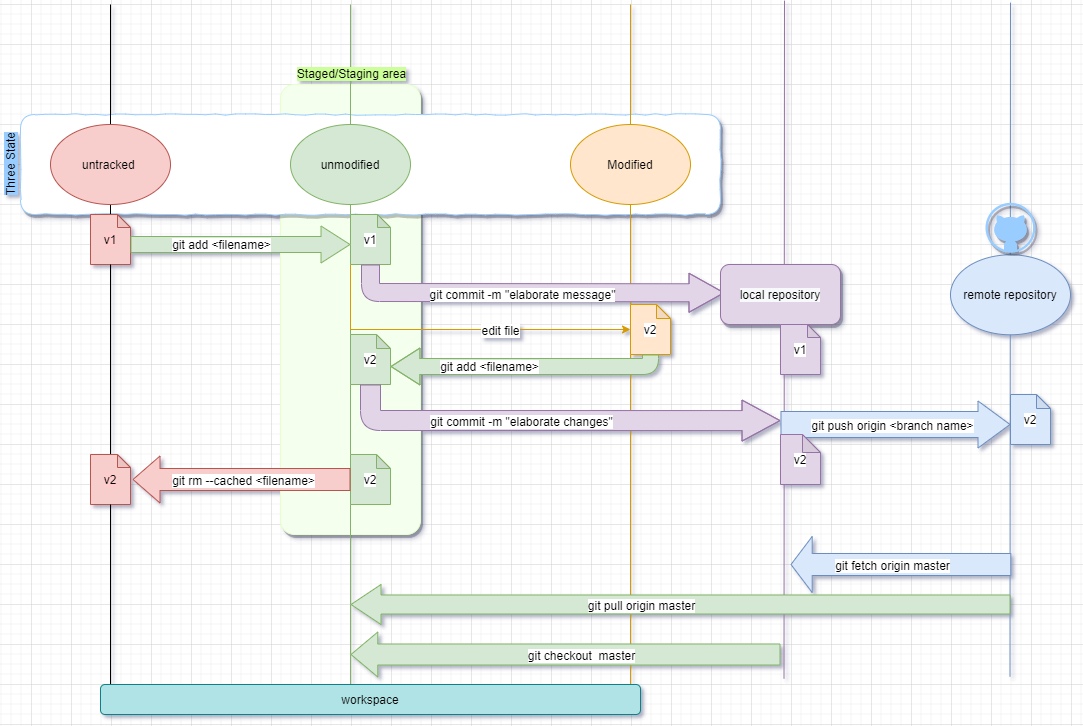

The diagram above was exported from draw.io. Its source (the exported page's mxGraphModel, read from the mxfile embedded in the PNG):
<mxGraphModel dx="2368" dy="1355" grid="1" gridSize="10" guides="1" tooltips="1" connect="1" arrows="1" fold="1" page="1" pageScale="1" pageWidth="827" pageHeight="1169" math="0" shadow="0">
  <root>
    <mxCell id="0" />
    <mxCell id="1" parent="0" />
    <mxCell id="aoJh83UAtnt3hcNs6wJY-51" value="" style="rounded=1;whiteSpace=wrap;html=1;labelBackgroundColor=#CCFF99;strokeColor=#E6FFCC;fillColor=#F5FFED;arcSize=10;glass=0;comic=0;shadow=1;" parent="1" vertex="1">
      <mxGeometry x="1450" y="160" width="140" height="450" as="geometry" />
    </mxCell>
    <mxCell id="aoJh83UAtnt3hcNs6wJY-48" value="" style="rounded=1;whiteSpace=wrap;html=1;labelBackgroundColor=#CCFF99;gradientColor=none;gradientDirection=north;strokeColor=#99CCFF;shadow=1;comic=1;" parent="1" vertex="1">
      <mxGeometry x="1190" y="190" width="700" height="100" as="geometry" />
    </mxCell>
    <mxCell id="aoJh83UAtnt3hcNs6wJY-19" value="" style="endArrow=none;html=1;" parent="1" source="aoJh83UAtnt3hcNs6wJY-32" edge="1">
      <mxGeometry width="50" height="50" relative="1" as="geometry">
        <mxPoint x="1280" y="680" as="sourcePoint" />
        <mxPoint x="1280" y="80" as="targetPoint" />
      </mxGeometry>
    </mxCell>
    <mxCell id="aoJh83UAtnt3hcNs6wJY-16" value="untracked&amp;nbsp;" style="ellipse;whiteSpace=wrap;html=1;fillColor=#f8cecc;strokeColor=#b85450;" parent="1" vertex="1">
      <mxGeometry x="1220" y="200" width="120" height="80" as="geometry" />
    </mxCell>
    <mxCell id="aoJh83UAtnt3hcNs6wJY-20" value="" style="endArrow=none;html=1;fillColor=#d5e8d4;strokeColor=#82b366;" parent="1" edge="1">
      <mxGeometry width="50" height="50" relative="1" as="geometry">
        <mxPoint x="1520" y="760" as="sourcePoint" />
        <mxPoint x="1520" y="80" as="targetPoint" />
      </mxGeometry>
    </mxCell>
    <mxCell id="aoJh83UAtnt3hcNs6wJY-24" value="Staged/Staging area" style="text;html=1;align=center;verticalAlign=middle;resizable=0;points=[];labelBackgroundColor=#CCFF99;" parent="aoJh83UAtnt3hcNs6wJY-20" vertex="1" connectable="0">
      <mxGeometry x="0.8" relative="1" as="geometry">
        <mxPoint as="offset" />
      </mxGeometry>
    </mxCell>
    <mxCell id="aoJh83UAtnt3hcNs6wJY-17" value="unmodified" style="ellipse;whiteSpace=wrap;html=1;fillColor=#d5e8d4;strokeColor=#82b366;" parent="1" vertex="1">
      <mxGeometry x="1460" y="200" width="120" height="80" as="geometry" />
    </mxCell>
    <mxCell id="aoJh83UAtnt3hcNs6wJY-21" value="" style="endArrow=none;html=1;fillColor=#ffe6cc;strokeColor=#d79b00;" parent="1" edge="1">
      <mxGeometry width="50" height="50" relative="1" as="geometry">
        <mxPoint x="1800" y="760" as="sourcePoint" />
        <mxPoint x="1800" y="80" as="targetPoint" />
      </mxGeometry>
    </mxCell>
    <mxCell id="aoJh83UAtnt3hcNs6wJY-18" value="Modified" style="ellipse;whiteSpace=wrap;html=1;fillColor=#ffe6cc;strokeColor=#d79b00;" parent="1" vertex="1">
      <mxGeometry x="1740" y="200" width="120" height="80" as="geometry" />
    </mxCell>
    <mxCell id="aoJh83UAtnt3hcNs6wJY-32" value="&lt;span style=&quot;background-color: rgb(255 , 204 , 204)&quot;&gt;v1&lt;br&gt;&lt;/span&gt;" style="shape=note;whiteSpace=wrap;html=1;backgroundOutline=1;darkOpacity=0.05;labelBackgroundColor=#CCFF99;size=13;fillColor=#f8cecc;strokeColor=#b85450;" parent="1" vertex="1">
      <mxGeometry x="1260" y="290" width="40" height="50" as="geometry" />
    </mxCell>
    <mxCell id="aoJh83UAtnt3hcNs6wJY-33" value="" style="endArrow=none;html=1;" parent="1" source="aoJh83UAtnt3hcNs6wJY-68" target="aoJh83UAtnt3hcNs6wJY-32" edge="1">
      <mxGeometry width="50" height="50" relative="1" as="geometry">
        <mxPoint x="1280" y="760" as="sourcePoint" />
        <mxPoint x="1280" y="80" as="targetPoint" />
      </mxGeometry>
    </mxCell>
    <mxCell id="aoJh83UAtnt3hcNs6wJY-38" style="edgeStyle=orthogonalEdgeStyle;rounded=0;orthogonalLoop=1;jettySize=auto;html=1;fillColor=#ffe6cc;strokeColor=#d79b00;" parent="1" source="aoJh83UAtnt3hcNs6wJY-34" target="aoJh83UAtnt3hcNs6wJY-37" edge="1">
      <mxGeometry relative="1" as="geometry">
        <Array as="points">
          <mxPoint x="1520" y="405" />
        </Array>
      </mxGeometry>
    </mxCell>
    <mxCell id="aoJh83UAtnt3hcNs6wJY-39" value="edit file" style="text;html=1;align=center;verticalAlign=middle;resizable=0;points=[];labelBackgroundColor=#ffffff;" parent="aoJh83UAtnt3hcNs6wJY-38" vertex="1" connectable="0">
      <mxGeometry x="-0.125" y="4" relative="1" as="geometry">
        <mxPoint x="64" y="4" as="offset" />
      </mxGeometry>
    </mxCell>
    <mxCell id="aoJh83UAtnt3hcNs6wJY-34" value="&lt;span style=&quot;background-color: rgb(255 , 255 , 255)&quot;&gt;v1&lt;/span&gt;" style="shape=note;whiteSpace=wrap;html=1;backgroundOutline=1;darkOpacity=0.05;labelBackgroundColor=#CCFF99;size=13;fillColor=#d5e8d4;strokeColor=#82b366;" parent="1" vertex="1">
      <mxGeometry x="1520" y="290" width="40" height="50" as="geometry" />
    </mxCell>
    <mxCell id="aoJh83UAtnt3hcNs6wJY-26" value="" style="shape=flexArrow;endArrow=classic;html=1;width=16;endSize=9.33;fillColor=#d5e8d4;strokeColor=#82b366;" parent="1" edge="1">
      <mxGeometry width="50" height="50" relative="1" as="geometry">
        <mxPoint x="1300" y="320" as="sourcePoint" />
        <mxPoint x="1520" y="320" as="targetPoint" />
      </mxGeometry>
    </mxCell>
    <mxCell id="aoJh83UAtnt3hcNs6wJY-28" value="git add &amp;lt;filename&amp;gt;" style="text;html=1;align=center;verticalAlign=middle;resizable=0;points=[];labelBackgroundColor=#ffffff;" parent="aoJh83UAtnt3hcNs6wJY-26" vertex="1" connectable="0">
      <mxGeometry x="0.2583" y="1" relative="1" as="geometry">
        <mxPoint x="-48" as="offset" />
      </mxGeometry>
    </mxCell>
    <mxCell id="aoJh83UAtnt3hcNs6wJY-37" value="&lt;span style=&quot;background-color: rgb(255 , 255 , 255)&quot;&gt;v2&lt;/span&gt;" style="shape=note;whiteSpace=wrap;html=1;backgroundOutline=1;darkOpacity=0.05;labelBackgroundColor=#CCFF99;size=14;fillColor=#ffe6cc;strokeColor=#d79b00;" parent="1" vertex="1">
      <mxGeometry x="1800" y="380" width="40" height="50" as="geometry" />
    </mxCell>
    <mxCell id="aoJh83UAtnt3hcNs6wJY-40" value="&lt;span style=&quot;background-color: rgb(255 , 255 , 255)&quot;&gt;v2&lt;/span&gt;" style="shape=note;whiteSpace=wrap;html=1;backgroundOutline=1;darkOpacity=0.05;labelBackgroundColor=#CCFF99;size=14;fillColor=#d5e8d4;strokeColor=#82b366;" parent="1" vertex="1">
      <mxGeometry x="1520" y="410" width="40" height="50" as="geometry" />
    </mxCell>
    <mxCell id="aoJh83UAtnt3hcNs6wJY-41" value="" style="shape=flexArrow;endArrow=classic;html=1;width=16;endSize=9.33;fillColor=#d5e8d4;strokeColor=#82b366;exitX=0.5;exitY=1;exitDx=0;exitDy=0;exitPerimeter=0;entryX=0;entryY=0;entryDx=40;entryDy=32;entryPerimeter=0;" parent="1" source="aoJh83UAtnt3hcNs6wJY-37" target="aoJh83UAtnt3hcNs6wJY-40" edge="1">
      <mxGeometry width="50" height="50" relative="1" as="geometry">
        <mxPoint x="1560" y="400" as="sourcePoint" />
        <mxPoint x="1780" y="400" as="targetPoint" />
        <Array as="points">
          <mxPoint x="1820" y="442" />
        </Array>
      </mxGeometry>
    </mxCell>
    <mxCell id="aoJh83UAtnt3hcNs6wJY-43" value="git add &amp;lt;filename&amp;gt;" style="text;html=1;align=center;verticalAlign=middle;resizable=0;points=[];labelBackgroundColor=#ffffff;" parent="aoJh83UAtnt3hcNs6wJY-41" vertex="1" connectable="0">
      <mxGeometry x="0.0773" y="-1" relative="1" as="geometry">
        <mxPoint x="-27" as="offset" />
      </mxGeometry>
    </mxCell>
    <mxCell id="aoJh83UAtnt3hcNs6wJY-44" value="" style="endArrow=none;html=1;fillColor=#e1d5e7;strokeColor=#9673a6;" parent="1" edge="1">
      <mxGeometry width="50" height="50" relative="1" as="geometry">
        <mxPoint x="1953.5" y="753.9000366210938" as="sourcePoint" />
        <mxPoint x="1954" y="76.1" as="targetPoint" />
      </mxGeometry>
    </mxCell>
    <mxCell id="aoJh83UAtnt3hcNs6wJY-46" value="" style="endArrow=none;html=1;fillColor=#dae8fc;strokeColor=#6c8ebf;" parent="1" edge="1">
      <mxGeometry width="50" height="50" relative="1" as="geometry">
        <mxPoint x="2179.5" y="751.9000366210938" as="sourcePoint" />
        <mxPoint x="2180" y="78.1" as="targetPoint" />
      </mxGeometry>
    </mxCell>
    <mxCell id="aoJh83UAtnt3hcNs6wJY-47" value="remote repository" style="ellipse;whiteSpace=wrap;html=1;fillColor=#dae8fc;strokeColor=#6c8ebf;" parent="1" vertex="1">
      <mxGeometry x="2120" y="330.3" width="120" height="80" as="geometry" />
    </mxCell>
    <mxCell id="aoJh83UAtnt3hcNs6wJY-49" value="&lt;span style=&quot;background-color: rgb(153 , 204 , 255)&quot;&gt;Three State&lt;/span&gt;" style="text;html=1;align=center;verticalAlign=middle;resizable=0;points=[];autosize=1;rotation=-90;" parent="1" vertex="1">
      <mxGeometry x="1140" y="230" width="80" height="20" as="geometry" />
    </mxCell>
    <mxCell id="aoJh83UAtnt3hcNs6wJY-53" value="" style="shape=flexArrow;endArrow=classic;html=1;entryX=0;entryY=0.5;entryDx=0;entryDy=0;exitX=0.5;exitY=1;exitDx=0;exitDy=0;exitPerimeter=0;width=18;endSize=11.33;fillColor=#e1d5e7;strokeColor=#9673a6;" parent="1" source="aoJh83UAtnt3hcNs6wJY-34" edge="1">
      <mxGeometry width="50" height="50" relative="1" as="geometry">
        <mxPoint x="1500" y="336.1" as="sourcePoint" />
        <mxPoint x="1894" y="368.29999999999995" as="targetPoint" />
        <Array as="points">
          <mxPoint x="1540" y="368" />
        </Array>
      </mxGeometry>
    </mxCell>
    <mxCell id="aoJh83UAtnt3hcNs6wJY-54" value="git commit -m &quot;elaborate message&quot;" style="text;html=1;align=center;verticalAlign=middle;resizable=0;points=[];labelBackgroundColor=#ffffff;" parent="aoJh83UAtnt3hcNs6wJY-53" vertex="1" connectable="0">
      <mxGeometry x="-0.1663" y="4" relative="1" as="geometry">
        <mxPoint x="19" y="4.1899999999999995" as="offset" />
      </mxGeometry>
    </mxCell>
    <mxCell id="aoJh83UAtnt3hcNs6wJY-55" value="" style="shape=flexArrow;endArrow=classic;html=1;exitX=0.5;exitY=1;exitDx=0;exitDy=0;exitPerimeter=0;endWidth=20;endSize=12.33;width=20;fillColor=#e1d5e7;strokeColor=#9673a6;" parent="1" source="aoJh83UAtnt3hcNs6wJY-40" edge="1">
      <mxGeometry width="50" height="50" relative="1" as="geometry">
        <mxPoint x="1500" y="456.1" as="sourcePoint" />
        <mxPoint x="1950" y="496.1" as="targetPoint" />
        <Array as="points">
          <mxPoint x="1540" y="496" />
        </Array>
      </mxGeometry>
    </mxCell>
    <mxCell id="aoJh83UAtnt3hcNs6wJY-56" value="git commit -m &quot;elaborate changes&quot;" style="text;html=1;align=center;verticalAlign=middle;resizable=0;points=[];labelBackgroundColor=#ffffff;" parent="aoJh83UAtnt3hcNs6wJY-55" vertex="1" connectable="0">
      <mxGeometry x="-0.3345" y="-2" relative="1" as="geometry">
        <mxPoint x="38" y="-2" as="offset" />
      </mxGeometry>
    </mxCell>
    <mxCell id="aoJh83UAtnt3hcNs6wJY-61" value="" style="shape=flexArrow;endArrow=classic;html=1;width=26;endSize=10.33;fillColor=#dae8fc;strokeColor=#6c8ebf;" parent="1" edge="1">
      <mxGeometry width="50" height="50" relative="1" as="geometry">
        <mxPoint x="1950" y="500" as="sourcePoint" />
        <mxPoint x="2180" y="500" as="targetPoint" />
      </mxGeometry>
    </mxCell>
    <mxCell id="aoJh83UAtnt3hcNs6wJY-62" value="git push origin &amp;lt;branch name&amp;gt;" style="text;html=1;align=center;verticalAlign=middle;resizable=0;points=[];labelBackgroundColor=#ffffff;" parent="aoJh83UAtnt3hcNs6wJY-61" vertex="1" connectable="0">
      <mxGeometry x="0.1478" y="6" relative="1" as="geometry">
        <mxPoint x="-22" y="6" as="offset" />
      </mxGeometry>
    </mxCell>
    <mxCell id="aoJh83UAtnt3hcNs6wJY-63" value="" style="verticalLabelPosition=bottom;html=1;verticalAlign=top;align=center;strokeColor=none;fillColor=#99CCFF;shape=mxgraph.azure.github_code;pointerEvents=1;rounded=1;shadow=1;glass=0;comic=0;labelBackgroundColor=#CCFF99;" parent="1" vertex="1">
      <mxGeometry x="2155" y="278.3" width="50" height="50" as="geometry" />
    </mxCell>
    <mxCell id="aoJh83UAtnt3hcNs6wJY-64" value="&lt;span style=&quot;background-color: rgb(255 , 255 , 255)&quot;&gt;v2&lt;/span&gt;" style="shape=note;whiteSpace=wrap;html=1;backgroundOutline=1;darkOpacity=0.05;labelBackgroundColor=#CCFF99;size=14;fillColor=#d5e8d4;strokeColor=#82b366;" parent="1" vertex="1">
      <mxGeometry x="1520" y="530" width="40" height="50" as="geometry" />
    </mxCell>
    <mxCell id="aoJh83UAtnt3hcNs6wJY-65" value="" style="shape=flexArrow;endArrow=classic;html=1;exitX=0;exitY=0.5;exitDx=0;exitDy=0;exitPerimeter=0;endWidth=24;endSize=8.67;width=22;entryX=1.05;entryY=0.5;entryDx=0;entryDy=0;entryPerimeter=0;fillColor=#f8cecc;strokeColor=#b85450;" parent="1" source="aoJh83UAtnt3hcNs6wJY-64" target="aoJh83UAtnt3hcNs6wJY-68" edge="1">
      <mxGeometry width="50" height="50" relative="1" as="geometry">
        <mxPoint x="1360" y="580" as="sourcePoint" />
        <mxPoint x="1280" y="555" as="targetPoint" />
      </mxGeometry>
    </mxCell>
    <mxCell id="aoJh83UAtnt3hcNs6wJY-66" value="&lt;div&gt;git rm --cached &amp;lt;filename&amp;gt;&lt;/div&gt;" style="text;html=1;align=center;verticalAlign=middle;resizable=0;points=[];labelBackgroundColor=#ffffff;" parent="aoJh83UAtnt3hcNs6wJY-65" vertex="1" connectable="0">
      <mxGeometry x="0.1583" y="1" relative="1" as="geometry">
        <mxPoint x="19" y="-1" as="offset" />
      </mxGeometry>
    </mxCell>
    <mxCell id="aoJh83UAtnt3hcNs6wJY-67" value="&lt;span style=&quot;background-color: rgb(255 , 255 , 255)&quot;&gt;v2&lt;/span&gt;" style="shape=note;whiteSpace=wrap;html=1;backgroundOutline=1;darkOpacity=0.05;labelBackgroundColor=#CCFF99;size=14;fillColor=#dae8fc;strokeColor=#6c8ebf;" parent="1" vertex="1">
      <mxGeometry x="2180" y="470" width="40" height="50" as="geometry" />
    </mxCell>
    <mxCell id="aoJh83UAtnt3hcNs6wJY-68" value="&lt;span style=&quot;background-color: rgb(255 , 204 , 204)&quot;&gt;v2&lt;br&gt;&lt;/span&gt;" style="shape=note;whiteSpace=wrap;html=1;backgroundOutline=1;darkOpacity=0.05;labelBackgroundColor=#CCFF99;size=13;fillColor=#f8cecc;strokeColor=#b85450;" parent="1" vertex="1">
      <mxGeometry x="1260" y="530" width="40" height="50" as="geometry" />
    </mxCell>
    <mxCell id="aoJh83UAtnt3hcNs6wJY-71" value="" style="endArrow=none;html=1;" parent="1" target="aoJh83UAtnt3hcNs6wJY-68" edge="1">
      <mxGeometry width="50" height="50" relative="1" as="geometry">
        <mxPoint x="1280" y="760" as="sourcePoint" />
        <mxPoint x="1280" y="340" as="targetPoint" />
      </mxGeometry>
    </mxCell>
    <mxCell id="aoJh83UAtnt3hcNs6wJY-72" value="&lt;span style=&quot;white-space: normal ; background-color: rgb(248 , 249 , 250)&quot;&gt;local repository&lt;/span&gt;" style="rounded=1;whiteSpace=wrap;html=1;shadow=1;glass=0;comic=0;labelBackgroundColor=#CCFF99;strokeColor=#9673a6;fillColor=#e1d5e7;" parent="1" vertex="1">
      <mxGeometry x="1890" y="340" width="120" height="60" as="geometry" />
    </mxCell>
    <mxCell id="aoJh83UAtnt3hcNs6wJY-73" value="&lt;span style=&quot;background-color: rgb(255 , 255 , 255)&quot;&gt;v1&lt;/span&gt;" style="shape=note;whiteSpace=wrap;html=1;backgroundOutline=1;darkOpacity=0.05;labelBackgroundColor=#CCFF99;size=13;fillColor=#e1d5e7;strokeColor=#9673a6;" parent="1" vertex="1">
      <mxGeometry x="1950" y="400" width="40" height="50" as="geometry" />
    </mxCell>
    <mxCell id="aoJh83UAtnt3hcNs6wJY-74" value="&lt;span style=&quot;background-color: rgb(255 , 255 , 255)&quot;&gt;v2&lt;/span&gt;" style="shape=note;whiteSpace=wrap;html=1;backgroundOutline=1;darkOpacity=0.05;labelBackgroundColor=#CCFF99;size=18;fillColor=#e1d5e7;strokeColor=#9673a6;" parent="1" vertex="1">
      <mxGeometry x="1950" y="510" width="40" height="50" as="geometry" />
    </mxCell>
    <mxCell id="YM7t4XIxP33aEI0Yumke-1" value="" style="shape=flexArrow;endArrow=classic;html=1;endWidth=33;endSize=6.73;width=22;fillColor=#dae8fc;strokeColor=#6c8ebf;" edge="1" parent="1">
      <mxGeometry width="50" height="50" relative="1" as="geometry">
        <mxPoint x="2180.800048828125" y="640" as="sourcePoint" />
        <mxPoint x="1960" y="640" as="targetPoint" />
      </mxGeometry>
    </mxCell>
    <mxCell id="YM7t4XIxP33aEI0Yumke-2" value="git fetch origin master" style="text;html=1;align=center;verticalAlign=middle;resizable=0;points=[];labelBackgroundColor=#ffffff;" vertex="1" connectable="0" parent="YM7t4XIxP33aEI0Yumke-1">
      <mxGeometry x="0.4149" y="-3" relative="1" as="geometry">
        <mxPoint x="35.2" y="3" as="offset" />
      </mxGeometry>
    </mxCell>
    <mxCell id="YM7t4XIxP33aEI0Yumke-4" value="" style="shape=flexArrow;endArrow=classic;html=1;width=19;endSize=9.67;fillColor=#d5e8d4;strokeColor=#82b366;" edge="1" parent="1">
      <mxGeometry width="50" height="50" relative="1" as="geometry">
        <mxPoint x="2180" y="680" as="sourcePoint" />
        <mxPoint x="1520" y="680" as="targetPoint" />
      </mxGeometry>
    </mxCell>
    <mxCell id="YM7t4XIxP33aEI0Yumke-5" value="git pull origin master" style="text;html=1;align=center;verticalAlign=middle;resizable=0;points=[];labelBackgroundColor=#ffffff;" vertex="1" connectable="0" parent="YM7t4XIxP33aEI0Yumke-4">
      <mxGeometry x="0.077" y="3" relative="1" as="geometry">
        <mxPoint x="-15" y="-3" as="offset" />
      </mxGeometry>
    </mxCell>
    <mxCell id="YM7t4XIxP33aEI0Yumke-6" value="" style="shape=flexArrow;endArrow=classic;html=1;endWidth=23;endSize=8.6;width=21;fillColor=#d5e8d4;strokeColor=#82b366;" edge="1" parent="1">
      <mxGeometry width="50" height="50" relative="1" as="geometry">
        <mxPoint x="1950" y="730" as="sourcePoint" />
        <mxPoint x="1520" y="730" as="targetPoint" />
      </mxGeometry>
    </mxCell>
    <mxCell id="YM7t4XIxP33aEI0Yumke-7" value="git checkout&amp;nbsp; master" style="text;html=1;align=center;verticalAlign=middle;resizable=0;points=[];labelBackgroundColor=#ffffff;" vertex="1" connectable="0" parent="YM7t4XIxP33aEI0Yumke-6">
      <mxGeometry x="-0.0679" y="-4" relative="1" as="geometry">
        <mxPoint y="4" as="offset" />
      </mxGeometry>
    </mxCell>
    <mxCell id="YM7t4XIxP33aEI0Yumke-10" value="workspace" style="rounded=1;whiteSpace=wrap;html=1;fillColor=#b0e3e6;strokeColor=#0e8088;" vertex="1" parent="1">
      <mxGeometry x="1270" y="760" width="540" height="30" as="geometry" />
    </mxCell>
  </root>
</mxGraphModel>